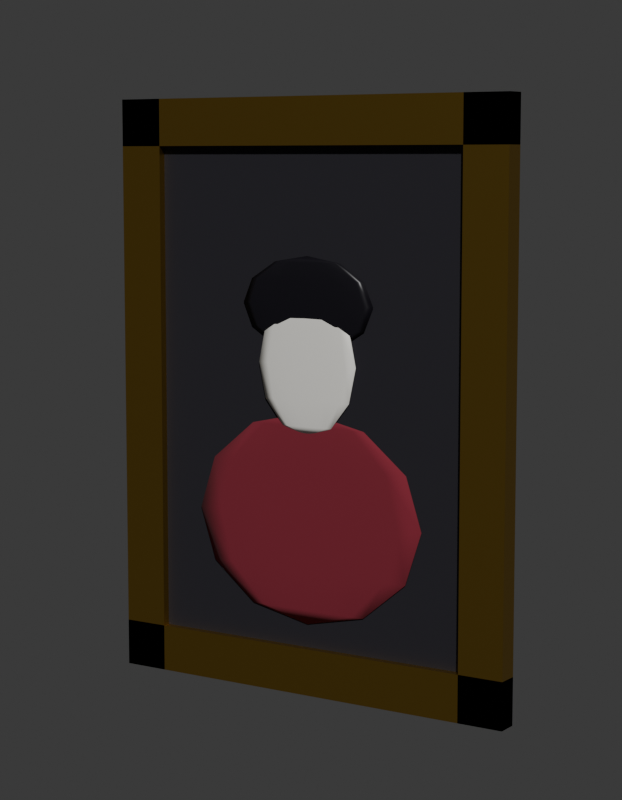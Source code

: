 # Source: SM_PRP_RetratoG_Blockout.blend  (saved by Blender 5.2.45; exported with 4.5.12 LTS)
import bpy
from mathutils import Matrix  # noqa: F401  (used for matrix-valued properties, if any)

bpy.ops.wm.read_factory_settings(use_empty=True)
scene = bpy.context.scene
scene.name = 'Scene'

# ---- collections
col_prp_retratog = bpy.data.collections.new('PRP_RetratoG'); scene.collection.children.link(col_prp_retratog)
col_rig = bpy.data.collections.new('Rig'); col_prp_retratog.children.link(col_rig)
col_geo = bpy.data.collections.new('Geo'); col_prp_retratog.children.link(col_geo)
col_sockets = bpy.data.collections.new('Sockets'); col_prp_retratog.children.link(col_sockets)
col_props = bpy.data.collections.new('Props'); col_prp_retratog.children.link(col_props)
col_preview = bpy.data.collections.new('_Preview'); scene.collection.children.link(col_preview)

# ---- materials (node trees are filled in below, after node groups)
mat_mat_prp_sombra = bpy.data.materials.new('MAT_PRP_Sombra')
mat_mat_prp_sombra.diffuse_color = (0.01161, 0.01033, 0.016, 1.0)
mat_mat_prp_sombra.roughness = 0.8
mat_mat_prp_dourado = bpy.data.materials.new('MAT_PRP_Dourado')
mat_mat_prp_dourado.diffuse_color = (0.5841, 0.3613, 0.06848, 1.0)
mat_mat_prp_dourado.roughness = 0.35
mat_mat_prp_dourado.metallic = 1.0
mat_mat_prp_veludo = bpy.data.materials.new('MAT_PRP_Veludo')
mat_mat_prp_veludo.diffuse_color = (0.1946, 0.01298, 0.02732, 1.0)
mat_mat_prp_veludo.roughness = 0.95
mat_mat_prp_marfim = bpy.data.materials.new('MAT_PRP_Marfim')
mat_mat_prp_marfim.diffuse_color = (0.8469, 0.8308, 0.7758, 1.0)
mat_mat_prp_preto = bpy.data.materials.new('MAT_PRP_Preto')
mat_mat_prp_preto.diffuse_color = (0.006512, 0.005605, 0.009134, 1.0)

# ---- material node trees
mat_mat_prp_sombra.use_nodes = True; mat_mat_prp_sombra.node_tree.nodes.clear()
_N = mat_mat_prp_sombra.node_tree.nodes; _L = mat_mat_prp_sombra.node_tree.links
n0 = _N.new('ShaderNodeBsdfPrincipled'); n0.name = 'Principled BSDF'; n0.location = (-200, 100)
n0.inputs[0].default_value = (0.01161, 0.01033, 0.016, 1.0)
n0.inputs[2].default_value = 0.8
n0.inputs[10].default_value = 0.005
n1 = _N.new('ShaderNodeOutputMaterial'); n1.name = 'Material Output'; n1.location = (200, 100)
_L.new(n0.outputs[0], n1.inputs[0])
n1.is_active_output = True
mat_mat_prp_dourado.use_nodes = True; mat_mat_prp_dourado.node_tree.nodes.clear()
_N = mat_mat_prp_dourado.node_tree.nodes; _L = mat_mat_prp_dourado.node_tree.links
n0 = _N.new('ShaderNodeBsdfPrincipled'); n0.name = 'Principled BSDF'; n0.location = (-200, 100)
n0.inputs[0].default_value = (0.5841, 0.3613, 0.06848, 1.0)
n0.inputs[1].default_value = 1.0
n0.inputs[2].default_value = 0.35
n0.inputs[10].default_value = 0.005
n1 = _N.new('ShaderNodeOutputMaterial'); n1.name = 'Material Output'; n1.location = (200, 100)
_L.new(n0.outputs[0], n1.inputs[0])
n1.is_active_output = True
mat_mat_prp_veludo.use_nodes = True; mat_mat_prp_veludo.node_tree.nodes.clear()
_N = mat_mat_prp_veludo.node_tree.nodes; _L = mat_mat_prp_veludo.node_tree.links
n0 = _N.new('ShaderNodeBsdfPrincipled'); n0.name = 'Principled BSDF'; n0.location = (-200, 100)
n0.inputs[0].default_value = (0.1946, 0.01298, 0.02732, 1.0)
n0.inputs[2].default_value = 0.95
n0.inputs[10].default_value = 0.005
n1 = _N.new('ShaderNodeOutputMaterial'); n1.name = 'Material Output'; n1.location = (200, 100)
_L.new(n0.outputs[0], n1.inputs[0])
n1.is_active_output = True
mat_mat_prp_marfim.use_nodes = True; mat_mat_prp_marfim.node_tree.nodes.clear()
_N = mat_mat_prp_marfim.node_tree.nodes; _L = mat_mat_prp_marfim.node_tree.links
n0 = _N.new('ShaderNodeBsdfPrincipled'); n0.name = 'Principled BSDF'; n0.location = (-200, 100)
n0.inputs[0].default_value = (0.8469, 0.8308, 0.7758, 1.0)
n0.inputs[2].default_value = 0.4
n0.inputs[10].default_value = 0.005
n1 = _N.new('ShaderNodeOutputMaterial'); n1.name = 'Material Output'; n1.location = (200, 100)
_L.new(n0.outputs[0], n1.inputs[0])
n1.is_active_output = True
mat_mat_prp_preto.use_nodes = True; mat_mat_prp_preto.node_tree.nodes.clear()
_N = mat_mat_prp_preto.node_tree.nodes; _L = mat_mat_prp_preto.node_tree.links
n0 = _N.new('ShaderNodeBsdfPrincipled'); n0.name = 'Principled BSDF'; n0.location = (-200, 100)
n0.inputs[0].default_value = (0.006512, 0.005605, 0.009134, 1.0)
n0.inputs[2].default_value = 0.4
n0.inputs[10].default_value = 0.005
n1 = _N.new('ShaderNodeOutputMaterial'); n1.name = 'Material Output'; n1.location = (200, 100)
_L.new(n0.outputs[0], n1.inputs[0])
n1.is_active_output = True

# ---- world
world_world = bpy.data.worlds.new('World'); scene.world = world_world
world_world.use_nodes = True; world_world.node_tree.nodes.clear()
_N = world_world.node_tree.nodes; _L = world_world.node_tree.links
n0 = _N.new('ShaderNodeBackground'); n0.name = 'Background'; n0.location = (-200, 100)
n0.inputs[0].default_value = (0.05, 0.05, 0.05, 1.0)
n1 = _N.new('ShaderNodeOutputWorld'); n1.name = 'World Output'; n1.location = (200, 100)
_L.new(n0.outputs[0], n1.inputs[0])
n1.is_active_output = True
world_world.color = (0.006512, 0.005605, 0.009134)

# ---- cameras
cam_cam_frente = bpy.data.cameras.new('CAM_frente')
cam_cam_frente.type = 'ORTHO'
cam_cam_frente.ortho_scale = 1.438
cam_cam_perfil = bpy.data.cameras.new('CAM_perfil')
cam_cam_perfil.type = 'ORTHO'
cam_cam_perfil.ortho_scale = 1.438
cam_cam_costas = bpy.data.cameras.new('CAM_costas')
cam_cam_costas.type = 'ORTHO'
cam_cam_costas.ortho_scale = 1.438
cam_cam_tres_quartos = bpy.data.cameras.new('CAM_tres_quartos')
cam_cam_tres_quartos.lens = 85.0

# ---- meshes
me_sm_prp_retratog = bpy.data.meshes.new('SM_PRP_RetratoG')
me_sm_prp_retratog.from_pydata([(-0.3685, -0.01, 0.044), (-0.3685, -0.01, 1.056), (-0.3685, 0.01, 0.044), (-0.3685, 0.01, 1.056), (0.3685, -0.01, 0.044), (0.3685, -0.01, 1.056), (0.3685, 0.01, 0.044), (0.3685, 0.01, 1.056), (-0.4125, -0.025, 0.0), (-0.4125, -0.025, 1.1), (-0.4125, 0.015, 0.0), (-0.4125, 0.015, 1.1), (-0.3245, -0.025, 0.0), (-0.3245, -0.025, 1.1), (-0.3245, 0.015, 0.0), (-0.3245, 0.015, 1.1), (0.3245, -0.025, 0.0), (0.3245, -0.025, 1.1), (0.3245, 0.015, 0.0), (0.3245, 0.015, 1.1), (0.4125, -0.025, 0.0), (0.4125, -0.025, 1.1), (0.4125, 0.015, 0.0), (0.4125, 0.015, 1.1), (-0.4125, -0.025, 0.0), (-0.4125, -0.025, 0.088), (-0.4125, 0.015, 0.0), (-0.4125, 0.015, 0.088), (0.4125, -0.025, 0.0), (0.4125, -0.025, 0.088), (0.4125, 0.015, 0.0), (0.4125, 0.015, 0.088), (-0.4125, -0.025, 1.012), (-0.4125, -0.025, 1.1), (-0.4125, 0.015, 1.012), (-0.4125, 0.015, 1.1), (0.4125, -0.025, 1.012), (0.4125, -0.025, 1.1), (0.4125, 0.015, 1.012), (0.4125, 0.015, 1.1), (0.0, -0.012, 0.528), (0.09055, -0.01496, 0.55), (0.1046, -0.01511, 0.616), (0.0, -0.007, 0.33), (0.09055, -0.01496, 0.682), (0.05228, -0.01456, 0.7303), (0.0, -0.012, 0.132), (0.0, -0.014, 0.748), (0.05369, -0.009748, 0.5015), (0.093, -0.008099, 0.429), (0.1074, -0.007495, 0.33), (0.093, -0.008099, 0.231), (0.05369, -0.009748, 0.1585), (0.1052, -0.01517, 0.682), (0.05228, -0.01344, 0.7303), (0.09675, -0.01044, 0.5015), (0.1676, -0.0093, 0.429), (0.1935, -0.008883, 0.33), (0.1676, -0.0093, 0.231), (0.09675, -0.01044, 0.1585), (0.09055, -0.01304, 0.682), (0.1046, -0.01289, 0.616), (0.1206, -0.01144, 0.5015), (0.209, -0.01104, 0.429), (0.2413, -0.01089, 0.33), (0.209, -0.01104, 0.231), (0.1206, -0.01144, 0.1585), (0.09055, -0.01304, 0.55), (0.05228, -0.01344, 0.5017), (0.1206, -0.01256, 0.5015), (0.209, -0.01296, 0.429), (0.2413, -0.01311, 0.33), (0.209, -0.01296, 0.231), (0.1206, -0.01256, 0.1585), (0.0, -0.014, 0.484), (0.1215, -0.0155, 0.726), (0.09675, -0.01356, 0.5015), (0.1676, -0.0147, 0.429), (0.1935, -0.01512, 0.33), (0.1676, -0.0147, 0.231), (0.09675, -0.01356, 0.1585), (0.04193, -0.01244, 0.5017), (0.07262, -0.0113, 0.55), (0.05369, -0.01425, 0.5015), (0.093, -0.0159, 0.429), (0.1074, -0.0165, 0.33), (0.093, -0.0159, 0.231), (0.05369, -0.01425, 0.1585), (0.08385, -0.01088, 0.616), (0.07262, -0.0113, 0.682), (-2.213e-08, -0.0145, 0.5015), (-3.688e-08, -0.01633, 0.429), (-4.426e-08, -0.017, 0.33), (-3.688e-08, -0.01633, 0.231), (-2.213e-08, -0.0145, 0.1585), (0.04193, -0.01244, 0.7303), (0.1052, -0.01517, 0.77), (-0.05369, -0.01425, 0.5015), (-0.093, -0.0159, 0.429), (-0.1074, -0.0165, 0.33), (-0.093, -0.0159, 0.231), (-0.05369, -0.01425, 0.1585), (0.06073, -0.01425, 0.8022), (0.02327, -0.01175, 0.7303), (-0.09675, -0.01356, 0.5015), (-0.1676, -0.0147, 0.429), (-0.1935, -0.01512, 0.33), (-0.1676, -0.0147, 0.231), (-0.09675, -0.01356, 0.1585), (0.0403, -0.0101, 0.682), (0.04653, -0.009495, 0.616), (-0.1206, -0.01256, 0.5015), (-0.209, -0.01296, 0.429), (-0.2413, -0.01311, 0.33), (-0.209, -0.01296, 0.231), (-0.1206, -0.01256, 0.1585), (0.0403, -0.0101, 0.55), (0.02327, -0.01175, 0.5017), (-0.1206, -0.01144, 0.5015), (-0.209, -0.01104, 0.429), (-0.2413, -0.01089, 0.33), (-0.209, -0.01104, 0.231), (-0.1206, -0.01144, 0.1585), (0.0, -0.013, 0.814), (-0.09675, -0.01044, 0.5015), (-0.1676, -0.0093, 0.429), (-0.1935, -0.008883, 0.33), (-0.1676, -0.0093, 0.231), (-0.09675, -0.01044, 0.1585), (0.0, -0.0115, 0.5017), (0.0, -0.00967, 0.55), (-0.05369, -0.009748, 0.5015), (-0.093, -0.008099, 0.429), (-0.1074, -0.007495, 0.33), (-0.093, -0.008099, 0.231), (-0.05369, -0.009748, 0.1585), (0.07012, -0.013, 0.8022), (0.1215, -0.013, 0.77), (3.688e-08, -0.0095, 0.5015), (5.901e-08, -0.00767, 0.429), (0.1402, -0.013, 0.726), (5.901e-08, -0.00767, 0.231), (3.688e-08, -0.0095, 0.1585), (0.1215, -0.013, 0.682), (0.05228, -0.01456, 0.5017), (0.07012, -0.013, 0.6498), (0.07262, -0.0167, 0.55), (0.08385, -0.01712, 0.616), (0.07262, -0.0167, 0.682), (0.04193, -0.01556, 0.7303), (0.0, -0.013, 0.638), (0.04193, -0.01556, 0.5017), (0.0403, -0.0179, 0.55), (0.04653, -0.0185, 0.616), (0.0403, -0.0179, 0.682), (0.02327, -0.01625, 0.7303), (0.06073, -0.01175, 0.6498), (0.02327, -0.01625, 0.5017), (0.1052, -0.01083, 0.682), (-1.598e-08, -0.01833, 0.55), (-1.918e-08, -0.019, 0.616), (-1.598e-08, -0.01833, 0.682), (-9.589e-09, -0.0165, 0.7303), (0.1215, -0.0105, 0.726), (-9.589e-09, -0.0165, 0.5017), (0.1052, -0.01083, 0.77), (-0.0403, -0.0179, 0.55), (-0.04653, -0.0185, 0.616), (-0.0403, -0.0179, 0.682), (-0.02327, -0.01625, 0.7303), (0.06073, -0.01175, 0.8022), (-0.02327, -0.01625, 0.5017), (-0.07262, -0.0167, 0.55), (-0.08385, -0.01712, 0.616), (-0.07262, -0.0167, 0.682), (-0.04193, -0.01556, 0.7303), (-0.04193, -0.01556, 0.5017), (0.03506, -0.01083, 0.8022), (-0.09055, -0.01496, 0.55), (-0.1046, -0.01511, 0.616), (-0.09055, -0.01496, 0.682), (-0.05228, -0.01456, 0.7303), (0.06073, -0.00925, 0.77), (-0.05228, -0.01456, 0.5017), (0.07012, -0.00867, 0.726), (-0.09055, -0.01304, 0.55), (-0.1046, -0.01289, 0.616), (-0.09055, -0.01304, 0.682), (-0.05228, -0.01344, 0.7303), (0.06073, -0.00925, 0.682), (-0.05228, -0.01344, 0.5017), (0.03506, -0.01083, 0.6498), (-0.07262, -0.0113, 0.55), (-0.08385, -0.01088, 0.616), (-0.07262, -0.0113, 0.682), (-0.04193, -0.01244, 0.7303), (-0.04193, -0.01244, 0.5017), (-0.0403, -0.0101, 0.55), (-0.04653, -0.009495, 0.616), (-0.0403, -0.0101, 0.682), (-0.02327, -0.01175, 0.7303), (0.0, -0.0105, 0.6498), (-0.02327, -0.01175, 0.5017), (0.0, -0.00867, 0.682), (0.0, -0.008, 0.726), (3.196e-08, -0.009, 0.616), (2.557e-08, -0.00967, 0.682), (1.598e-08, -0.0115, 0.7303), (0.0, -0.00867, 0.77), (0.0, -0.0105, 0.8022), (0.06073, -0.01425, 0.6498), (0.06073, -0.01675, 0.682), (0.07012, -0.01733, 0.726), (0.06073, -0.01675, 0.77), (0.03506, -0.01517, 0.8022), (0.03506, -0.01517, 0.6498), (-1.254e-08, -0.01733, 0.682), (0.0, -0.018, 0.726), (-1.254e-08, -0.01733, 0.77), (0.0, -0.0155, 0.8022), (0.0, -0.0155, 0.6498), (-0.06073, -0.01675, 0.682), (-0.07012, -0.01733, 0.726), (-0.06073, -0.01675, 0.77), (-0.03506, -0.01517, 0.8022), (-0.03506, -0.01517, 0.6498), (-0.1052, -0.01517, 0.682), (-0.1215, -0.0155, 0.726), (-0.1052, -0.01517, 0.77), (-0.06073, -0.01425, 0.8022), (-0.06073, -0.01425, 0.6498), (-0.1215, -0.013, 0.682), (-0.1402, -0.013, 0.726), (-0.1215, -0.013, 0.77), (-0.07012, -0.013, 0.8022), (-0.07012, -0.013, 0.6498), (-0.1052, -0.01083, 0.682), (-0.1215, -0.0105, 0.726), (-0.1052, -0.01083, 0.77), (-0.06073, -0.01175, 0.8022), (-0.06073, -0.01175, 0.6498), (-0.06073, -0.00925, 0.682), (-0.07012, -0.00867, 0.726), (-0.06073, -0.00925, 0.77), (-0.03506, -0.01083, 0.8022), (-0.03506, -0.01083, 0.6498)], [], [(0, 1, 3, 2), (2, 3, 7, 6), (6, 7, 5, 4), (4, 5, 1, 0), (2, 6, 4, 0), (7, 3, 1, 5), (8, 9, 11, 10), (10, 11, 15, 14), (14, 15, 13, 12), (12, 13, 9, 8), (10, 14, 12, 8), (15, 11, 9, 13), (16, 17, 19, 18), (18, 19, 23, 22), (22, 23, 21, 20), (20, 21, 17, 16), (18, 22, 20, 16), (23, 19, 17, 21), (24, 25, 27, 26), (26, 27, 31, 30), (30, 31, 29, 28), (28, 29, 25, 24), (26, 30, 28, 24), (31, 27, 25, 29), (32, 33, 35, 34), (34, 35, 39, 38), (38, 39, 37, 36), (36, 37, 33, 32), (34, 38, 36, 32), (39, 35, 33, 37), (141, 43, 50, 51), (139, 138, 48, 49), (142, 141, 51, 52), (43, 139, 49, 50), (138, 40, 48), (46, 142, 52), (52, 51, 58, 59), (50, 49, 56, 57), (48, 40, 55), (46, 52, 59), (51, 50, 57, 58), (49, 48, 55, 56), (59, 58, 65, 66), (57, 56, 63, 64), (55, 40, 62), (46, 59, 66), (58, 57, 64, 65), (56, 55, 62, 63), (66, 65, 72, 73), (64, 63, 70, 71), (62, 40, 69), (46, 66, 73), (65, 64, 71, 72), (63, 62, 69, 70), (71, 70, 77, 78), (69, 40, 76), (46, 73, 80), (72, 71, 78, 79), (70, 69, 76, 77), (73, 72, 79, 80), (76, 40, 83), (46, 80, 87), (79, 78, 85, 86), (77, 76, 83, 84), (80, 79, 86, 87), (78, 77, 84, 85), (46, 87, 94), (86, 85, 92, 93), (84, 83, 90, 91), (87, 86, 93, 94), (85, 84, 91, 92), (83, 40, 90), (46, 94, 101), (93, 92, 99, 100), (91, 90, 97, 98), (94, 93, 100, 101), (92, 91, 98, 99), (90, 40, 97), (46, 101, 108), (100, 99, 106, 107), (98, 97, 104, 105), (101, 100, 107, 108), (99, 98, 105, 106), (97, 40, 104), (107, 106, 113, 114), (105, 104, 111, 112), (108, 107, 114, 115), (106, 105, 112, 113), (104, 40, 111), (46, 108, 115), (112, 111, 118, 119), (115, 114, 121, 122), (113, 112, 119, 120), (111, 40, 118), (46, 115, 122), (114, 113, 120, 121), (122, 121, 127, 128), (120, 119, 125, 126), (118, 40, 124), (46, 122, 128), (121, 120, 126, 127), (119, 118, 124, 125), (128, 127, 134, 135), (126, 125, 132, 133), (124, 40, 131), (46, 128, 135), (127, 126, 133, 134), (125, 124, 131, 132), (135, 134, 141, 142), (133, 132, 139, 43), (131, 40, 138), (46, 135, 142), (134, 133, 43, 141), (132, 131, 138, 139), (74, 129, 117), (206, 207, 103, 109), (130, 205, 110, 116), (129, 130, 116, 117), (207, 47, 103), (205, 206, 109, 110), (74, 117, 81), (109, 103, 95, 89), (116, 110, 88, 82), (110, 109, 89, 88), (117, 116, 82, 81), (103, 47, 95), (95, 47, 54), (81, 82, 67, 68), (74, 81, 68), (89, 95, 54, 60), (82, 88, 61, 67), (88, 89, 60, 61), (68, 67, 41, 144), (60, 54, 45, 44), (54, 47, 45), (74, 68, 144), (61, 60, 44, 42), (67, 61, 42, 41), (44, 45, 149, 148), (74, 144, 151), (41, 42, 147, 146), (45, 47, 149), (144, 41, 146, 151), (42, 44, 148, 147), (151, 146, 152, 157), (146, 147, 153, 152), (148, 149, 155, 154), (74, 151, 157), (147, 148, 154, 153), (149, 47, 155), (74, 157, 164), (152, 153, 160, 159), (154, 155, 162, 161), (157, 152, 159, 164), (153, 154, 161, 160), (155, 47, 162), (74, 164, 171), (159, 160, 167, 166), (161, 162, 169, 168), (164, 159, 166, 171), (160, 161, 168, 167), (162, 47, 169), (74, 171, 176), (166, 167, 173, 172), (168, 169, 175, 174), (171, 166, 172, 176), (167, 168, 174, 173), (169, 47, 175), (172, 173, 179, 178), (174, 175, 181, 180), (176, 172, 178, 183), (173, 174, 180, 179), (175, 47, 181), (74, 176, 183), (180, 181, 188, 187), (183, 178, 185, 190), (179, 180, 187, 186), (181, 47, 188), (74, 183, 190), (178, 179, 186, 185), (190, 185, 192, 196), (186, 187, 194, 193), (188, 47, 195), (74, 190, 196), (185, 186, 193, 192), (187, 188, 195, 194), (196, 192, 197, 202), (193, 194, 199, 198), (195, 47, 200), (74, 196, 202), (192, 193, 198, 197), (194, 195, 200, 199), (202, 197, 130, 129), (198, 199, 206, 205), (200, 47, 207), (74, 202, 129), (197, 198, 205, 130), (199, 200, 207, 206), (150, 201, 191), (208, 209, 177, 182), (204, 208, 182, 184), (201, 203, 189, 191), (209, 123, 177), (203, 204, 184, 189), (191, 189, 158, 156), (177, 123, 170), (184, 182, 165, 163), (150, 191, 156), (182, 177, 170, 165), (189, 184, 163, 158), (165, 170, 136, 137), (150, 156, 145), (170, 123, 136), (156, 158, 143, 145), (163, 165, 137, 140), (158, 163, 140, 143), (143, 140, 75, 53), (150, 145, 210), (137, 136, 102, 96), (145, 143, 53, 210), (140, 137, 96, 75), (136, 123, 102), (102, 123, 214), (96, 102, 214, 213), (210, 53, 211, 215), (53, 75, 212, 211), (75, 96, 213, 212), (150, 210, 215), (215, 211, 216, 220), (211, 212, 217, 216), (213, 214, 219, 218), (214, 123, 219), (150, 215, 220), (212, 213, 218, 217), (150, 220, 225), (216, 217, 222, 221), (218, 219, 224, 223), (220, 216, 221, 225), (217, 218, 223, 222), (219, 123, 224), (150, 225, 230), (221, 222, 227, 226), (223, 224, 229, 228), (225, 221, 226, 230), (222, 223, 228, 227), (224, 123, 229), (150, 230, 235), (226, 227, 232, 231), (228, 229, 234, 233), (230, 226, 231, 235), (227, 228, 233, 232), (229, 123, 234), (231, 232, 237, 236), (233, 234, 239, 238), (235, 231, 236, 240), (232, 233, 238, 237), (234, 123, 239), (150, 235, 240), (238, 239, 244, 243), (240, 236, 241, 245), (237, 238, 243, 242), (239, 123, 244), (150, 240, 245), (236, 237, 242, 241), (245, 241, 203, 201), (242, 243, 208, 204), (244, 123, 209), (150, 245, 201), (241, 242, 204, 203), (243, 244, 209, 208)])
me_sm_prp_retratog.polygons.foreach_set('use_smooth', [0, 0, 0, 0, 0, 0, 0, 0, 0, 0, 0, 0, 0, 0, 0, 0, 0, 0, 0, 0, 0, 0, 0, 0, 0, 0, 0, 0, 0, 0, 1, 1, 1, 1, 1, 1, 1, 1, 1, 1, 1, 1, 1, 1, 1, 1, 1, 1, 1, 1, 1, 1, 1, 1, 1, 1, 1, 1, 1, 1, 1, 1, 1, 1, 1, 1, 1, 1, 1, 1, 1, 1, 1, 1, 1, 1, 1, 1, 1, 1, 1, 1, 1, 1, 1, 1, 1, 1, 1, 1, 1, 1, 1, 1, 1, 1, 1, 1, 1, 1, 1, 1, 1, 1, 1, 1, 1, 1, 1, 1, 1, 1, 1, 1, 1, 1, 1, 1, 1, 1, 1, 1, 1, 1, 1, 1, 1, 1, 1, 1, 1, 1, 1, 1, 1, 1, 1, 1, 1, 1, 1, 1, 1, 1, 1, 1, 1, 1, 1, 1, 1, 1, 1, 1, 1, 1, 1, 1, 1, 1, 1, 1, 1, 1, 1, 1, 1, 1, 1, 1, 1, 1, 1, 1, 1, 1, 1, 1, 1, 1, 1, 1, 1, 1, 1, 1, 1, 1, 1, 1, 1, 1, 1, 1, 1, 1, 1, 1, 1, 1, 1, 1, 1, 1, 1, 1, 1, 1, 1, 1, 1, 1, 1, 1, 1, 1, 1, 1, 1, 1, 1, 1, 1, 1, 1, 1, 1, 1, 1, 1, 1, 1, 1, 1, 1, 1, 1, 1, 1, 1, 1, 1, 1, 1, 1, 1, 1, 1, 1, 1, 1, 1, 1, 1, 1, 1, 1, 1, 1, 1, 1, 1, 1, 1, 1, 1, 1, 1, 1, 1])
me_sm_prp_retratog.polygons.foreach_set('material_index', [0, 0, 0, 0, 0, 0, 1, 1, 1, 1, 1, 1, 1, 1, 1, 1, 1, 1, 1, 1, 1, 1, 1, 1, 1, 1, 1, 1, 1, 1, 2, 2, 2, 2, 2, 2, 2, 2, 2, 2, 2, 2, 2, 2, 2, 2, 2, 2, 2, 2, 2, 2, 2, 2, 2, 2, 2, 2, 2, 2, 2, 2, 2, 2, 2, 2, 2, 2, 2, 2, 2, 2, 2, 2, 2, 2, 2, 2, 2, 2, 2, 2, 2, 2, 2, 2, 2, 2, 2, 2, 2, 2, 2, 2, 2, 2, 2, 2, 2, 2, 2, 2, 2, 2, 2, 2, 2, 2, 2, 2, 2, 2, 2, 2, 3, 3, 3, 3, 3, 3, 3, 3, 3, 3, 3, 3, 3, 3, 3, 3, 3, 3, 3, 3, 3, 3, 3, 3, 3, 3, 3, 3, 3, 3, 3, 3, 3, 3, 3, 3, 3, 3, 3, 3, 3, 3, 3, 3, 3, 3, 3, 3, 3, 3, 3, 3, 3, 3, 3, 3, 3, 3, 3, 3, 3, 3, 3, 3, 3, 3, 3, 3, 3, 3, 3, 3, 3, 3, 3, 3, 3, 3, 3, 3, 3, 3, 3, 3, 4, 4, 4, 4, 4, 4, 4, 4, 4, 4, 4, 4, 4, 4, 4, 4, 4, 4, 4, 4, 4, 4, 4, 4, 4, 4, 4, 4, 4, 4, 4, 4, 4, 4, 4, 4, 4, 4, 4, 4, 4, 4, 4, 4, 4, 4, 4, 4, 4, 4, 4, 4, 4, 4, 4, 4, 4, 4, 4, 4, 4, 4, 4, 4, 4, 4, 4, 4, 4, 4, 4, 4])
me_sm_prp_retratog.materials.append(mat_mat_prp_sombra)
me_sm_prp_retratog.materials.append(mat_mat_prp_dourado)
me_sm_prp_retratog.materials.append(mat_mat_prp_veludo)
me_sm_prp_retratog.materials.append(mat_mat_prp_marfim)
me_sm_prp_retratog.materials.append(mat_mat_prp_preto)
me_sm_prp_retratog.update()

# ---- objects
ob_sm_prp_retratog = bpy.data.objects.new('SM_PRP_RetratoG', me_sm_prp_retratog)
ob_cam_frente = bpy.data.objects.new('CAM_frente', cam_cam_frente)
ob_cam_perfil = bpy.data.objects.new('CAM_perfil', cam_cam_perfil)
ob_cam_costas = bpy.data.objects.new('CAM_costas', cam_cam_costas)
ob_cam_tres_quartos = bpy.data.objects.new('CAM_tres_quartos', cam_cam_tres_quartos)

# ---- transforms, parenting, visibility, modifiers, constraints
ob_sm_prp_retratog.location = (0.0, 0.0, 0.0)
ob_cam_frente.location = (0.0, -6.0, 0.55)
ob_cam_frente.rotation_euler = (1.571, -0.0, 0.0)
ob_cam_perfil.location = (-6.0, 0.0, 0.55)
ob_cam_perfil.rotation_euler = (1.571, -0.0, -1.571)
ob_cam_costas.location = (0.0, 6.0, 0.55)
ob_cam_costas.rotation_euler = (-1.571, 3.142, -0.0)
ob_cam_tres_quartos.location = (1.875, -2.875, 0.9875)
ob_cam_tres_quartos.rotation_euler = (1.444, -1.869e-08, 0.5779)

# ---- collection membership
col_geo.objects.link(ob_sm_prp_retratog)
col_preview.objects.link(ob_cam_frente)
col_preview.objects.link(ob_cam_perfil)
col_preview.objects.link(ob_cam_costas)
col_preview.objects.link(ob_cam_tres_quartos)

# ---- scene / render settings (as saved in the file)
scene.camera = ob_cam_tres_quartos
scene.frame_start = 1; scene.frame_end = 250; scene.frame_set(1)
scene.render.engine = 'BLENDER_WORKBENCH'
scene.render.resolution_x = 700
scene.render.resolution_y = 900
scene.render.bake_bias = 0.0
scene.render.bake_samples = 0
scene.render.compositor_device = 'GPU'
scene.eevee.use_volume_custom_range = False
scene.eevee.fast_gi_thickness_near = 0.1
scene.eevee.fast_gi_thickness_far = 0.0
scene.eevee.ray_tracing_options.screen_trace_thickness = 0.1
bpy.context.view_layer.update()

# ---- added for rendering (the .blend has no usable light): sun
light_auto_sun = bpy.data.lights.new('AutoSun', 'SUN')
light_auto_sun.energy = 3.0
light_auto_sun.angle = 0.0523599
ob_auto_sun = bpy.data.objects.new('AutoSun', light_auto_sun)
scene.collection.objects.link(ob_auto_sun)
ob_auto_sun.rotation_euler = (0.872665, 0.174533, 0.523599)
bpy.context.view_layer.update()
